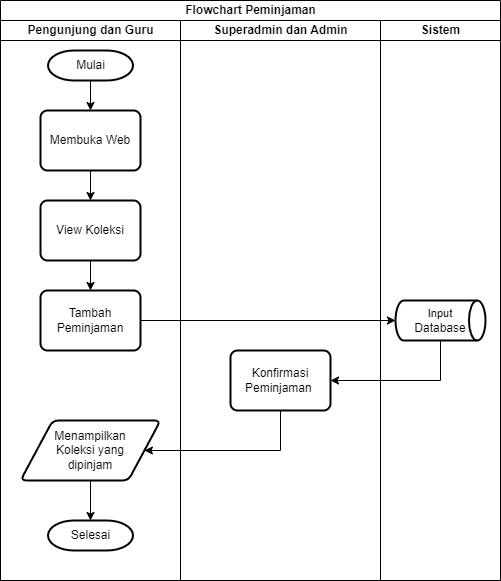

The diagram above was exported from draw.io. Its source (the exported page's mxGraphModel, read from the mxfile embedded in the PNG):
<mxGraphModel dx="878" dy="435" grid="1" gridSize="10" guides="1" tooltips="1" connect="1" arrows="1" fold="1" page="1" pageScale="1" pageWidth="827" pageHeight="1169" math="0" shadow="0">
  <root>
    <mxCell id="0" />
    <mxCell id="1" parent="0" />
    <mxCell id="-Nj81z0fy1kujNHTOcA9-1" value="Flowchart Peminjaman" style="swimlane;childLayout=stackLayout;resizeParent=1;resizeParentMax=0;startSize=20;html=1;" parent="1" vertex="1">
      <mxGeometry x="230.00000000000045" y="20" width="499.99999999999955" height="580" as="geometry" />
    </mxCell>
    <mxCell id="-Nj81z0fy1kujNHTOcA9-2" value="Pengunjung dan Guru" style="swimlane;startSize=20;html=1;" parent="-Nj81z0fy1kujNHTOcA9-1" vertex="1">
      <mxGeometry y="20" width="180" height="560" as="geometry" />
    </mxCell>
    <mxCell id="-Nj81z0fy1kujNHTOcA9-3" style="edgeStyle=orthogonalEdgeStyle;rounded=0;orthogonalLoop=1;jettySize=auto;html=1;entryX=0.5;entryY=0;entryDx=0;entryDy=0;" parent="-Nj81z0fy1kujNHTOcA9-2" source="-Nj81z0fy1kujNHTOcA9-4" target="-Nj81z0fy1kujNHTOcA9-6" edge="1">
      <mxGeometry relative="1" as="geometry" />
    </mxCell>
    <mxCell id="-Nj81z0fy1kujNHTOcA9-4" value="Mulai" style="strokeWidth=2;html=1;shape=mxgraph.flowchart.terminator;whiteSpace=wrap;" parent="-Nj81z0fy1kujNHTOcA9-2" vertex="1">
      <mxGeometry x="47.5" y="30" width="85" height="30" as="geometry" />
    </mxCell>
    <mxCell id="-Nj81z0fy1kujNHTOcA9-5" style="edgeStyle=orthogonalEdgeStyle;rounded=0;orthogonalLoop=1;jettySize=auto;html=1;entryX=0.5;entryY=0;entryDx=0;entryDy=0;" parent="-Nj81z0fy1kujNHTOcA9-2" source="-Nj81z0fy1kujNHTOcA9-6" target="-Nj81z0fy1kujNHTOcA9-7" edge="1">
      <mxGeometry relative="1" as="geometry" />
    </mxCell>
    <mxCell id="-Nj81z0fy1kujNHTOcA9-6" value="Membuka Web" style="rounded=1;whiteSpace=wrap;html=1;absoluteArcSize=1;arcSize=14;strokeWidth=2;" parent="-Nj81z0fy1kujNHTOcA9-2" vertex="1">
      <mxGeometry x="40" y="90" width="100" height="60" as="geometry" />
    </mxCell>
    <mxCell id="-Nj81z0fy1kujNHTOcA9-36" style="edgeStyle=orthogonalEdgeStyle;rounded=0;orthogonalLoop=1;jettySize=auto;html=1;entryX=0.5;entryY=0;entryDx=0;entryDy=0;" parent="-Nj81z0fy1kujNHTOcA9-2" source="-Nj81z0fy1kujNHTOcA9-7" target="-Nj81z0fy1kujNHTOcA9-35" edge="1">
      <mxGeometry relative="1" as="geometry" />
    </mxCell>
    <mxCell id="-Nj81z0fy1kujNHTOcA9-7" value="View Koleksi" style="rounded=1;whiteSpace=wrap;html=1;absoluteArcSize=1;arcSize=14;strokeWidth=2;" parent="-Nj81z0fy1kujNHTOcA9-2" vertex="1">
      <mxGeometry x="40" y="180" width="100" height="60" as="geometry" />
    </mxCell>
    <mxCell id="-Nj81z0fy1kujNHTOcA9-8" style="edgeStyle=orthogonalEdgeStyle;rounded=0;orthogonalLoop=1;jettySize=auto;html=1;entryX=0.5;entryY=0;entryDx=0;entryDy=0;entryPerimeter=0;" parent="-Nj81z0fy1kujNHTOcA9-2" source="-Nj81z0fy1kujNHTOcA9-9" target="-Nj81z0fy1kujNHTOcA9-10" edge="1">
      <mxGeometry relative="1" as="geometry" />
    </mxCell>
    <mxCell id="-Nj81z0fy1kujNHTOcA9-9" value="Menampilkan &lt;br&gt;Koleksi yang &lt;br&gt;dipinjam" style="shape=parallelogram;html=1;strokeWidth=2;perimeter=parallelogramPerimeter;whiteSpace=wrap;rounded=1;arcSize=12;size=0.23;" parent="-Nj81z0fy1kujNHTOcA9-2" vertex="1">
      <mxGeometry x="20" y="400" width="140" height="60" as="geometry" />
    </mxCell>
    <mxCell id="-Nj81z0fy1kujNHTOcA9-10" value="Selesai" style="strokeWidth=2;html=1;shape=mxgraph.flowchart.terminator;whiteSpace=wrap;" parent="-Nj81z0fy1kujNHTOcA9-2" vertex="1">
      <mxGeometry x="47.5" y="500" width="85" height="30" as="geometry" />
    </mxCell>
    <mxCell id="-Nj81z0fy1kujNHTOcA9-35" value="Tambah Peminjaman" style="rounded=1;whiteSpace=wrap;html=1;absoluteArcSize=1;arcSize=14;strokeWidth=2;" parent="-Nj81z0fy1kujNHTOcA9-2" vertex="1">
      <mxGeometry x="40" y="270" width="100" height="60" as="geometry" />
    </mxCell>
    <mxCell id="-Nj81z0fy1kujNHTOcA9-11" value="Superadmin dan Admin" style="swimlane;startSize=20;html=1;" parent="-Nj81z0fy1kujNHTOcA9-1" vertex="1">
      <mxGeometry x="180" y="20" width="200" height="560" as="geometry" />
    </mxCell>
    <mxCell id="-Nj81z0fy1kujNHTOcA9-20" value="Konfirmasi Peminjaman&amp;nbsp;" style="rounded=1;whiteSpace=wrap;html=1;absoluteArcSize=1;arcSize=14;strokeWidth=2;" parent="-Nj81z0fy1kujNHTOcA9-11" vertex="1">
      <mxGeometry x="50" y="330" width="100" height="60" as="geometry" />
    </mxCell>
    <mxCell id="-Nj81z0fy1kujNHTOcA9-25" value="Sistem" style="swimlane;startSize=20;html=1;" parent="-Nj81z0fy1kujNHTOcA9-1" vertex="1">
      <mxGeometry x="380" y="20" width="119.99999999999955" height="560" as="geometry" />
    </mxCell>
    <mxCell id="-Nj81z0fy1kujNHTOcA9-38" value="&lt;span style=&quot;font-size: 11px;&quot;&gt;Input&lt;br&gt;&lt;/span&gt;Database" style="strokeWidth=2;html=1;shape=mxgraph.flowchart.direct_data;whiteSpace=wrap;" parent="-Nj81z0fy1kujNHTOcA9-25" vertex="1">
      <mxGeometry x="15" y="280" width="90" height="40" as="geometry" />
    </mxCell>
    <mxCell id="-Nj81z0fy1kujNHTOcA9-39" style="edgeStyle=orthogonalEdgeStyle;rounded=0;orthogonalLoop=1;jettySize=auto;html=1;entryX=0;entryY=0.5;entryDx=0;entryDy=0;entryPerimeter=0;" parent="-Nj81z0fy1kujNHTOcA9-1" source="-Nj81z0fy1kujNHTOcA9-35" target="-Nj81z0fy1kujNHTOcA9-38" edge="1">
      <mxGeometry relative="1" as="geometry" />
    </mxCell>
    <mxCell id="-Nj81z0fy1kujNHTOcA9-40" style="edgeStyle=orthogonalEdgeStyle;rounded=0;orthogonalLoop=1;jettySize=auto;html=1;entryX=1;entryY=0.5;entryDx=0;entryDy=0;" parent="-Nj81z0fy1kujNHTOcA9-1" source="-Nj81z0fy1kujNHTOcA9-38" target="-Nj81z0fy1kujNHTOcA9-20" edge="1">
      <mxGeometry relative="1" as="geometry">
        <Array as="points">
          <mxPoint x="440" y="380" />
        </Array>
      </mxGeometry>
    </mxCell>
    <mxCell id="-Nj81z0fy1kujNHTOcA9-42" style="edgeStyle=orthogonalEdgeStyle;rounded=0;orthogonalLoop=1;jettySize=auto;html=1;entryX=1;entryY=0.5;entryDx=0;entryDy=0;" parent="-Nj81z0fy1kujNHTOcA9-1" source="-Nj81z0fy1kujNHTOcA9-20" target="-Nj81z0fy1kujNHTOcA9-9" edge="1">
      <mxGeometry relative="1" as="geometry">
        <Array as="points">
          <mxPoint x="280" y="450" />
        </Array>
      </mxGeometry>
    </mxCell>
  </root>
</mxGraphModel>